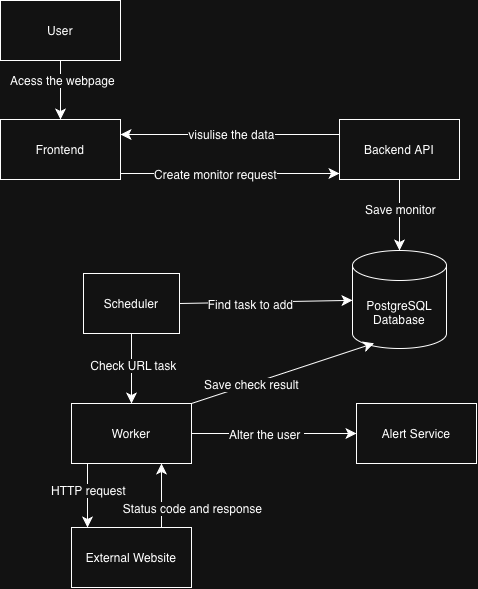

The diagram above was exported from draw.io. Its source (the exported page's mxGraphModel, read from the mxfile embedded in the PNG):
<mxGraphModel dx="1121" dy="1143" grid="0" gridSize="10" guides="1" tooltips="1" connect="1" arrows="1" fold="1" page="0" pageScale="1" pageWidth="850" pageHeight="1100" math="0" shadow="0">
  <root>
    <mxCell id="0" />
    <mxCell id="1" parent="0" />
    <mxCell id="LdHmiXA-0ny-kaVIUGCz-12" edge="1" parent="1" style="edgeStyle=none;curved=1;rounded=0;orthogonalLoop=1;jettySize=auto;html=1;exitX=1;exitY=0.5;exitDx=0;exitDy=0;entryX=0;entryY=0.5;entryDx=0;entryDy=0;fontSize=12;startSize=8;endSize=8;">
      <mxGeometry relative="1" as="geometry">
        <mxPoint x="8" y="172" as="sourcePoint" />
        <mxPoint x="227" y="172" as="targetPoint" />
      </mxGeometry>
    </mxCell>
    <mxCell id="LdHmiXA-0ny-kaVIUGCz-15" connectable="0" parent="LdHmiXA-0ny-kaVIUGCz-12" style="edgeLabel;html=1;align=center;verticalAlign=middle;resizable=0;points=[];fontSize=12;" value="Create monitor request" vertex="1">
      <mxGeometry relative="1" x="-0.3384" y="-1" as="geometry">
        <mxPoint x="22" y="-1" as="offset" />
      </mxGeometry>
    </mxCell>
    <mxCell id="LdHmiXA-0ny-kaVIUGCz-2" parent="1" style="whiteSpace=wrap;html=1;" value="Frontend" vertex="1">
      <mxGeometry height="60" width="120" x="-112" y="118" as="geometry" />
    </mxCell>
    <mxCell id="LdHmiXA-0ny-kaVIUGCz-30" edge="1" parent="1" source="LdHmiXA-0ny-kaVIUGCz-3" style="edgeStyle=none;curved=1;rounded=0;orthogonalLoop=1;jettySize=auto;html=1;exitX=0;exitY=0.25;exitDx=0;exitDy=0;entryX=1;entryY=0.25;entryDx=0;entryDy=0;fontSize=12;startSize=8;endSize=8;" target="LdHmiXA-0ny-kaVIUGCz-2">
      <mxGeometry relative="1" as="geometry" />
    </mxCell>
    <mxCell id="LdHmiXA-0ny-kaVIUGCz-31" connectable="0" parent="LdHmiXA-0ny-kaVIUGCz-30" style="edgeLabel;html=1;align=center;verticalAlign=middle;resizable=0;points=[];fontSize=12;" value="visulise the data" vertex="1">
      <mxGeometry relative="1" x="0.3973" as="geometry">
        <mxPoint x="44" y="-1" as="offset" />
      </mxGeometry>
    </mxCell>
    <mxCell id="LdHmiXA-0ny-kaVIUGCz-3" parent="1" style="whiteSpace=wrap;html=1;" value="Backend API" vertex="1">
      <mxGeometry height="60" width="120" x="227" y="118" as="geometry" />
    </mxCell>
    <mxCell id="LdHmiXA-0ny-kaVIUGCz-18" edge="1" parent="1" source="LdHmiXA-0ny-kaVIUGCz-5" style="edgeStyle=none;curved=1;rounded=0;orthogonalLoop=1;jettySize=auto;html=1;exitX=1;exitY=0.5;exitDx=0;exitDy=0;fontSize=12;startSize=8;endSize=8;" target="LdHmiXA-0ny-kaVIUGCz-13">
      <mxGeometry relative="1" as="geometry" />
    </mxCell>
    <mxCell id="LdHmiXA-0ny-kaVIUGCz-19" connectable="0" parent="LdHmiXA-0ny-kaVIUGCz-18" style="edgeLabel;html=1;align=center;verticalAlign=middle;resizable=0;points=[];fontSize=12;" value="Find task to add" vertex="1">
      <mxGeometry relative="1" x="-0.4279" y="-1" as="geometry">
        <mxPoint x="21" as="offset" />
      </mxGeometry>
    </mxCell>
    <mxCell id="LdHmiXA-0ny-kaVIUGCz-20" edge="1" parent="1" source="LdHmiXA-0ny-kaVIUGCz-5" style="edgeStyle=none;curved=1;rounded=0;orthogonalLoop=1;jettySize=auto;html=1;exitX=0.5;exitY=1;exitDx=0;exitDy=0;fontSize=12;startSize=8;endSize=8;" target="LdHmiXA-0ny-kaVIUGCz-6">
      <mxGeometry relative="1" as="geometry" />
    </mxCell>
    <mxCell id="LdHmiXA-0ny-kaVIUGCz-21" connectable="0" parent="LdHmiXA-0ny-kaVIUGCz-20" style="edgeLabel;html=1;align=center;verticalAlign=middle;resizable=0;points=[];fontSize=12;" value="Check URL task" vertex="1">
      <mxGeometry relative="1" x="-0.1238" y="1" as="geometry">
        <mxPoint as="offset" />
      </mxGeometry>
    </mxCell>
    <mxCell id="LdHmiXA-0ny-kaVIUGCz-5" parent="1" style="whiteSpace=wrap;html=1;" value="Scheduler" vertex="1">
      <mxGeometry height="60" width="96" x="-29" y="272" as="geometry" />
    </mxCell>
    <mxCell id="LdHmiXA-0ny-kaVIUGCz-22" edge="1" parent="1" style="edgeStyle=none;curved=1;rounded=0;orthogonalLoop=1;jettySize=auto;html=1;exitX=0.5;exitY=1;exitDx=0;exitDy=0;fontSize=12;startSize=8;endSize=8;">
      <mxGeometry relative="1" as="geometry">
        <mxPoint x="-25" y="462" as="sourcePoint" />
        <mxPoint x="-25" y="526" as="targetPoint" />
      </mxGeometry>
    </mxCell>
    <mxCell id="LdHmiXA-0ny-kaVIUGCz-23" connectable="0" parent="LdHmiXA-0ny-kaVIUGCz-22" style="edgeLabel;html=1;align=center;verticalAlign=middle;resizable=0;points=[];fontSize=12;" value="HTTP request" vertex="1">
      <mxGeometry relative="1" x="-0.1979" as="geometry">
        <mxPoint as="offset" />
      </mxGeometry>
    </mxCell>
    <mxCell id="LdHmiXA-0ny-kaVIUGCz-26" edge="1" parent="1" source="LdHmiXA-0ny-kaVIUGCz-6" style="edgeStyle=none;curved=1;rounded=0;orthogonalLoop=1;jettySize=auto;html=1;exitX=1;exitY=0.5;exitDx=0;exitDy=0;entryX=0;entryY=0.5;entryDx=0;entryDy=0;fontSize=12;startSize=8;endSize=8;" target="LdHmiXA-0ny-kaVIUGCz-8">
      <mxGeometry relative="1" as="geometry" />
    </mxCell>
    <mxCell id="LdHmiXA-0ny-kaVIUGCz-27" connectable="0" parent="LdHmiXA-0ny-kaVIUGCz-26" style="edgeLabel;html=1;align=center;verticalAlign=middle;resizable=0;points=[];fontSize=12;" value="Alter the user&amp;nbsp;" vertex="1">
      <mxGeometry relative="1" x="-0.3737" y="1" as="geometry">
        <mxPoint x="22" y="1" as="offset" />
      </mxGeometry>
    </mxCell>
    <mxCell id="LdHmiXA-0ny-kaVIUGCz-6" parent="1" style="whiteSpace=wrap;html=1;" value="Worker" vertex="1">
      <mxGeometry height="60" width="120" x="-41" y="402" as="geometry" />
    </mxCell>
    <mxCell id="LdHmiXA-0ny-kaVIUGCz-24" edge="1" parent="1" source="LdHmiXA-0ny-kaVIUGCz-7" style="edgeStyle=none;curved=1;rounded=0;orthogonalLoop=1;jettySize=auto;html=1;exitX=0.75;exitY=0;exitDx=0;exitDy=0;entryX=0.75;entryY=1;entryDx=0;entryDy=0;fontSize=12;startSize=8;endSize=8;" target="LdHmiXA-0ny-kaVIUGCz-6">
      <mxGeometry relative="1" as="geometry" />
    </mxCell>
    <mxCell id="LdHmiXA-0ny-kaVIUGCz-25" connectable="0" parent="LdHmiXA-0ny-kaVIUGCz-24" style="edgeLabel;html=1;align=center;verticalAlign=middle;resizable=0;points=[];fontSize=12;" value="Status code and response" vertex="1">
      <mxGeometry relative="1" x="-0.3229" as="geometry">
        <mxPoint x="30" y="2" as="offset" />
      </mxGeometry>
    </mxCell>
    <mxCell id="LdHmiXA-0ny-kaVIUGCz-7" parent="1" style="whiteSpace=wrap;html=1;" value="External Website" vertex="1">
      <mxGeometry height="60" width="120" x="-41" y="526" as="geometry" />
    </mxCell>
    <mxCell id="LdHmiXA-0ny-kaVIUGCz-8" parent="1" style="whiteSpace=wrap;html=1;" value="Alert Service" vertex="1">
      <mxGeometry height="60" width="120" x="244" y="402" as="geometry" />
    </mxCell>
    <mxCell id="LdHmiXA-0ny-kaVIUGCz-10" edge="1" parent="1" source="LdHmiXA-0ny-kaVIUGCz-9" style="edgeStyle=none;curved=1;rounded=0;orthogonalLoop=1;jettySize=auto;html=1;exitX=0.5;exitY=1;exitDx=0;exitDy=0;entryX=0.5;entryY=0;entryDx=0;entryDy=0;fontSize=12;startSize=8;endSize=8;" target="LdHmiXA-0ny-kaVIUGCz-2">
      <mxGeometry relative="1" as="geometry" />
    </mxCell>
    <mxCell id="LdHmiXA-0ny-kaVIUGCz-11" connectable="0" parent="LdHmiXA-0ny-kaVIUGCz-10" style="edgeLabel;html=1;align=center;verticalAlign=middle;resizable=0;points=[];fontSize=12;" value="Acess the webpage" vertex="1">
      <mxGeometry relative="1" x="-0.3672" y="1" as="geometry">
        <mxPoint as="offset" />
      </mxGeometry>
    </mxCell>
    <mxCell id="LdHmiXA-0ny-kaVIUGCz-9" parent="1" style="whiteSpace=wrap;html=1;" value="User" vertex="1">
      <mxGeometry height="60" width="120" x="-112" y="-1" as="geometry" />
    </mxCell>
    <mxCell id="LdHmiXA-0ny-kaVIUGCz-13" parent="1" style="shape=cylinder3;whiteSpace=wrap;html=1;boundedLbl=1;backgroundOutline=1;size=15;" value="PostgreSQL Database" vertex="1">
      <mxGeometry height="98" width="94" x="240" y="249" as="geometry" />
    </mxCell>
    <mxCell id="LdHmiXA-0ny-kaVIUGCz-16" edge="1" parent="1" source="LdHmiXA-0ny-kaVIUGCz-3" style="edgeStyle=none;curved=1;rounded=0;orthogonalLoop=1;jettySize=auto;html=1;exitX=0.5;exitY=1;exitDx=0;exitDy=0;entryX=0.5;entryY=0;entryDx=0;entryDy=0;entryPerimeter=0;fontSize=12;startSize=8;endSize=8;" target="LdHmiXA-0ny-kaVIUGCz-13">
      <mxGeometry relative="1" as="geometry" />
    </mxCell>
    <mxCell id="LdHmiXA-0ny-kaVIUGCz-17" connectable="0" parent="LdHmiXA-0ny-kaVIUGCz-16" style="edgeLabel;html=1;align=center;verticalAlign=middle;resizable=0;points=[];fontSize=12;" value="Save monitor" vertex="1">
      <mxGeometry relative="1" x="-0.1878" as="geometry">
        <mxPoint as="offset" />
      </mxGeometry>
    </mxCell>
    <mxCell id="LdHmiXA-0ny-kaVIUGCz-28" edge="1" parent="1" source="LdHmiXA-0ny-kaVIUGCz-6" style="edgeStyle=none;curved=1;rounded=0;orthogonalLoop=1;jettySize=auto;html=1;exitX=1;exitY=0;exitDx=0;exitDy=0;entryX=0.229;entryY=0.947;entryDx=0;entryDy=0;entryPerimeter=0;fontSize=12;startSize=8;endSize=8;" target="LdHmiXA-0ny-kaVIUGCz-13">
      <mxGeometry relative="1" as="geometry" />
    </mxCell>
    <mxCell id="LdHmiXA-0ny-kaVIUGCz-29" connectable="0" parent="LdHmiXA-0ny-kaVIUGCz-28" style="edgeLabel;html=1;align=center;verticalAlign=middle;resizable=0;points=[];fontSize=12;" value="Save check result" vertex="1">
      <mxGeometry relative="1" x="-0.3413" as="geometry">
        <mxPoint as="offset" />
      </mxGeometry>
    </mxCell>
  </root>
</mxGraphModel>